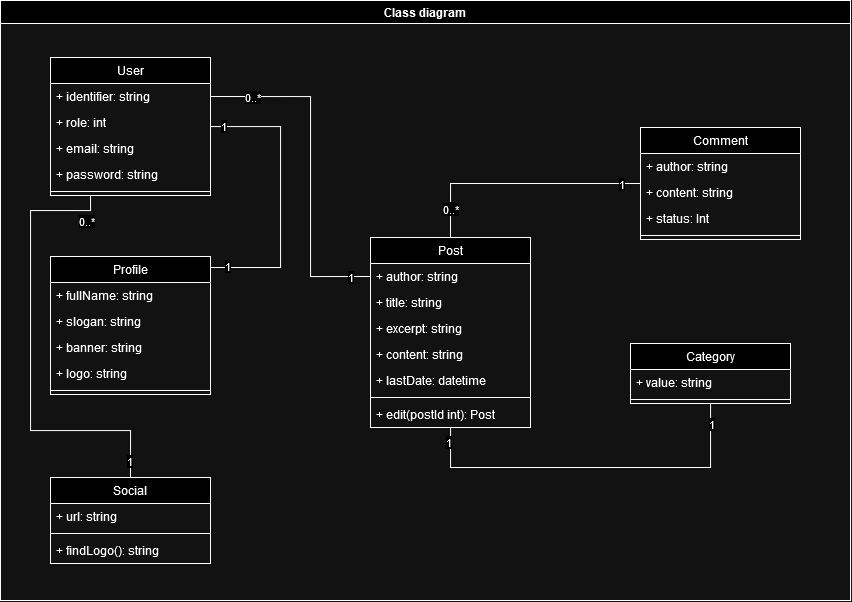

The diagram above was exported from draw.io. Its source (the exported page's mxGraphModel, read from the mxfile embedded in the PNG):
<mxGraphModel dx="1925" dy="1815" grid="1" gridSize="10" guides="1" tooltips="1" connect="1" arrows="1" fold="1" page="1" pageScale="1" pageWidth="827" pageHeight="1169" math="0" shadow="0">
  <root>
    <mxCell id="WIyWlLk6GJQsqaUBKTNV-0" />
    <mxCell id="WIyWlLk6GJQsqaUBKTNV-1" parent="WIyWlLk6GJQsqaUBKTNV-0" />
    <mxCell id="5dLH2-bOq6MJYjy3w7BF-282" value="Class diagram" style="swimlane;startSize=23;" parent="WIyWlLk6GJQsqaUBKTNV-1" vertex="1">
      <mxGeometry x="-400" y="-960" width="850" height="600" as="geometry" />
    </mxCell>
    <mxCell id="5dLH2-bOq6MJYjy3w7BF-292" value="User" style="swimlane;fontStyle=0;align=center;verticalAlign=top;childLayout=stackLayout;horizontal=1;startSize=26;horizontalStack=0;resizeParent=1;resizeLast=0;collapsible=1;marginBottom=0;rounded=0;shadow=0;strokeWidth=1;" parent="5dLH2-bOq6MJYjy3w7BF-282" vertex="1">
      <mxGeometry x="50" y="57" width="160" height="138" as="geometry">
        <mxRectangle x="230" y="140" width="160" height="26" as="alternateBounds" />
      </mxGeometry>
    </mxCell>
    <mxCell id="5dLH2-bOq6MJYjy3w7BF-293" value="+ identifier: string" style="text;align=left;verticalAlign=top;spacingLeft=4;spacingRight=4;overflow=hidden;rotatable=0;points=[[0,0.5],[1,0.5]];portConstraint=eastwest;" parent="5dLH2-bOq6MJYjy3w7BF-292" vertex="1">
      <mxGeometry y="26" width="160" height="26" as="geometry" />
    </mxCell>
    <mxCell id="5dLH2-bOq6MJYjy3w7BF-294" value="+ role: int" style="text;align=left;verticalAlign=top;spacingLeft=4;spacingRight=4;overflow=hidden;rotatable=0;points=[[0,0.5],[1,0.5]];portConstraint=eastwest;rounded=0;shadow=0;html=0;" parent="5dLH2-bOq6MJYjy3w7BF-292" vertex="1">
      <mxGeometry y="52" width="160" height="26" as="geometry" />
    </mxCell>
    <mxCell id="SX-rihnzQ8es6wSrGuTu-25" value="+ email: string" style="text;align=left;verticalAlign=top;spacingLeft=4;spacingRight=4;overflow=hidden;rotatable=0;points=[[0,0.5],[1,0.5]];portConstraint=eastwest;rounded=0;shadow=0;html=0;" parent="5dLH2-bOq6MJYjy3w7BF-292" vertex="1">
      <mxGeometry y="78" width="160" height="26" as="geometry" />
    </mxCell>
    <mxCell id="ggaZgJPCZ2kaR8DIM5gM-43" value="+ password: string" style="text;align=left;verticalAlign=top;spacingLeft=4;spacingRight=4;overflow=hidden;rotatable=0;points=[[0,0.5],[1,0.5]];portConstraint=eastwest;rounded=0;shadow=0;html=0;" vertex="1" parent="5dLH2-bOq6MJYjy3w7BF-292">
      <mxGeometry y="104" width="160" height="26" as="geometry" />
    </mxCell>
    <mxCell id="5dLH2-bOq6MJYjy3w7BF-297" value="" style="line;html=1;strokeWidth=1;align=left;verticalAlign=middle;spacingTop=-1;spacingLeft=3;spacingRight=3;rotatable=0;labelPosition=right;points=[];portConstraint=eastwest;" parent="5dLH2-bOq6MJYjy3w7BF-292" vertex="1">
      <mxGeometry y="130" width="160" height="8" as="geometry" />
    </mxCell>
    <mxCell id="5f2Y2o3vqF1S9tGnKY9q-0" value="Social" style="swimlane;fontStyle=0;align=center;verticalAlign=top;childLayout=stackLayout;horizontal=1;startSize=26;horizontalStack=0;resizeParent=1;resizeLast=0;collapsible=1;marginBottom=0;rounded=0;shadow=0;strokeWidth=1;" parent="5dLH2-bOq6MJYjy3w7BF-282" vertex="1">
      <mxGeometry x="50" y="477" width="160" height="86" as="geometry">
        <mxRectangle x="550" y="140" width="160" height="26" as="alternateBounds" />
      </mxGeometry>
    </mxCell>
    <mxCell id="5f2Y2o3vqF1S9tGnKY9q-1" value="+ url: string" style="text;align=left;verticalAlign=top;spacingLeft=4;spacingRight=4;overflow=hidden;rotatable=0;points=[[0,0.5],[1,0.5]];portConstraint=eastwest;" parent="5f2Y2o3vqF1S9tGnKY9q-0" vertex="1">
      <mxGeometry y="26" width="160" height="26" as="geometry" />
    </mxCell>
    <mxCell id="5f2Y2o3vqF1S9tGnKY9q-4" value="" style="line;html=1;strokeWidth=1;align=left;verticalAlign=middle;spacingTop=-1;spacingLeft=3;spacingRight=3;rotatable=0;labelPosition=right;points=[];portConstraint=eastwest;" parent="5f2Y2o3vqF1S9tGnKY9q-0" vertex="1">
      <mxGeometry y="52" width="160" height="8" as="geometry" />
    </mxCell>
    <mxCell id="ggaZgJPCZ2kaR8DIM5gM-41" value="+ findLogo(): string" style="text;align=left;verticalAlign=top;spacingLeft=4;spacingRight=4;overflow=hidden;rotatable=0;points=[[0,0.5],[1,0.5]];portConstraint=eastwest;" vertex="1" parent="5f2Y2o3vqF1S9tGnKY9q-0">
      <mxGeometry y="60" width="160" height="26" as="geometry" />
    </mxCell>
    <mxCell id="5dLH2-bOq6MJYjy3w7BF-324" value="Comment" style="swimlane;fontStyle=0;align=center;verticalAlign=top;childLayout=stackLayout;horizontal=1;startSize=26;horizontalStack=0;resizeParent=1;resizeLast=0;collapsible=1;marginBottom=0;rounded=0;shadow=0;strokeWidth=1;" parent="5dLH2-bOq6MJYjy3w7BF-282" vertex="1">
      <mxGeometry x="640" y="127" width="160" height="112" as="geometry">
        <mxRectangle x="550" y="140" width="160" height="26" as="alternateBounds" />
      </mxGeometry>
    </mxCell>
    <mxCell id="5dLH2-bOq6MJYjy3w7BF-326" value="+ author: string" style="text;align=left;verticalAlign=top;spacingLeft=4;spacingRight=4;overflow=hidden;rotatable=0;points=[[0,0.5],[1,0.5]];portConstraint=eastwest;rounded=0;shadow=0;html=0;" parent="5dLH2-bOq6MJYjy3w7BF-324" vertex="1">
      <mxGeometry y="26" width="160" height="26" as="geometry" />
    </mxCell>
    <mxCell id="5dLH2-bOq6MJYjy3w7BF-327" value="+ content: string" style="text;align=left;verticalAlign=top;spacingLeft=4;spacingRight=4;overflow=hidden;rotatable=0;points=[[0,0.5],[1,0.5]];portConstraint=eastwest;rounded=0;shadow=0;html=0;" parent="5dLH2-bOq6MJYjy3w7BF-324" vertex="1">
      <mxGeometry y="52" width="160" height="26" as="geometry" />
    </mxCell>
    <mxCell id="ggaZgJPCZ2kaR8DIM5gM-24" value="+ status: Int" style="text;align=left;verticalAlign=top;spacingLeft=4;spacingRight=4;overflow=hidden;rotatable=0;points=[[0,0.5],[1,0.5]];portConstraint=eastwest;rounded=0;shadow=0;html=0;" vertex="1" parent="5dLH2-bOq6MJYjy3w7BF-324">
      <mxGeometry y="78" width="160" height="26" as="geometry" />
    </mxCell>
    <mxCell id="5dLH2-bOq6MJYjy3w7BF-328" value="" style="line;html=1;strokeWidth=1;align=left;verticalAlign=middle;spacingTop=-1;spacingLeft=3;spacingRight=3;rotatable=0;labelPosition=right;points=[];portConstraint=eastwest;" parent="5dLH2-bOq6MJYjy3w7BF-324" vertex="1">
      <mxGeometry y="104" width="160" height="8" as="geometry" />
    </mxCell>
    <mxCell id="5f2Y2o3vqF1S9tGnKY9q-8" value="Category" style="swimlane;fontStyle=0;align=center;verticalAlign=top;childLayout=stackLayout;horizontal=1;startSize=26;horizontalStack=0;resizeParent=1;resizeLast=0;collapsible=1;marginBottom=0;rounded=0;shadow=0;strokeWidth=1;" parent="5dLH2-bOq6MJYjy3w7BF-282" vertex="1">
      <mxGeometry x="630" y="343" width="160" height="60" as="geometry">
        <mxRectangle x="550" y="140" width="160" height="26" as="alternateBounds" />
      </mxGeometry>
    </mxCell>
    <mxCell id="5f2Y2o3vqF1S9tGnKY9q-10" value="+ value: string" style="text;align=left;verticalAlign=top;spacingLeft=4;spacingRight=4;overflow=hidden;rotatable=0;points=[[0,0.5],[1,0.5]];portConstraint=eastwest;rounded=0;shadow=0;html=0;" parent="5f2Y2o3vqF1S9tGnKY9q-8" vertex="1">
      <mxGeometry y="26" width="160" height="26" as="geometry" />
    </mxCell>
    <mxCell id="5f2Y2o3vqF1S9tGnKY9q-11" value="" style="line;html=1;strokeWidth=1;align=left;verticalAlign=middle;spacingTop=-1;spacingLeft=3;spacingRight=3;rotatable=0;labelPosition=right;points=[];portConstraint=eastwest;" parent="5f2Y2o3vqF1S9tGnKY9q-8" vertex="1">
      <mxGeometry y="52" width="160" height="8" as="geometry" />
    </mxCell>
    <mxCell id="5dLH2-bOq6MJYjy3w7BF-298" value="Profile" style="swimlane;fontStyle=0;align=center;verticalAlign=top;childLayout=stackLayout;horizontal=1;startSize=26;horizontalStack=0;resizeParent=1;resizeLast=0;collapsible=1;marginBottom=0;rounded=0;shadow=0;strokeWidth=1;" parent="5dLH2-bOq6MJYjy3w7BF-282" vertex="1">
      <mxGeometry x="50" y="256" width="160" height="138" as="geometry">
        <mxRectangle x="130" y="380" width="160" height="26" as="alternateBounds" />
      </mxGeometry>
    </mxCell>
    <mxCell id="5dLH2-bOq6MJYjy3w7BF-300" value="+ fullName: string" style="text;align=left;verticalAlign=top;spacingLeft=4;spacingRight=4;overflow=hidden;rotatable=0;points=[[0,0.5],[1,0.5]];portConstraint=eastwest;rounded=0;shadow=0;html=0;" parent="5dLH2-bOq6MJYjy3w7BF-298" vertex="1">
      <mxGeometry y="26" width="160" height="26" as="geometry" />
    </mxCell>
    <mxCell id="5dLH2-bOq6MJYjy3w7BF-302" value="+ slogan: string" style="text;align=left;verticalAlign=top;spacingLeft=4;spacingRight=4;overflow=hidden;rotatable=0;points=[[0,0.5],[1,0.5]];portConstraint=eastwest;rounded=0;shadow=0;html=0;" parent="5dLH2-bOq6MJYjy3w7BF-298" vertex="1">
      <mxGeometry y="52" width="160" height="26" as="geometry" />
    </mxCell>
    <mxCell id="ggaZgJPCZ2kaR8DIM5gM-36" value="+ banner: string" style="text;align=left;verticalAlign=top;spacingLeft=4;spacingRight=4;overflow=hidden;rotatable=0;points=[[0,0.5],[1,0.5]];portConstraint=eastwest;rounded=0;shadow=0;html=0;" vertex="1" parent="5dLH2-bOq6MJYjy3w7BF-298">
      <mxGeometry y="78" width="160" height="26" as="geometry" />
    </mxCell>
    <mxCell id="5dLH2-bOq6MJYjy3w7BF-301" value="+ logo: string" style="text;align=left;verticalAlign=top;spacingLeft=4;spacingRight=4;overflow=hidden;rotatable=0;points=[[0,0.5],[1,0.5]];portConstraint=eastwest;rounded=0;shadow=0;html=0;" parent="5dLH2-bOq6MJYjy3w7BF-298" vertex="1">
      <mxGeometry y="104" width="160" height="26" as="geometry" />
    </mxCell>
    <mxCell id="5dLH2-bOq6MJYjy3w7BF-307" value="" style="line;html=1;strokeWidth=1;align=left;verticalAlign=middle;spacingTop=-1;spacingLeft=3;spacingRight=3;rotatable=0;labelPosition=right;points=[];portConstraint=eastwest;" parent="5dLH2-bOq6MJYjy3w7BF-298" vertex="1">
      <mxGeometry y="130" width="160" height="8" as="geometry" />
    </mxCell>
    <mxCell id="5dLH2-bOq6MJYjy3w7BF-318" value="Post" style="swimlane;fontStyle=0;align=center;verticalAlign=top;childLayout=stackLayout;horizontal=1;startSize=26;horizontalStack=0;resizeParent=1;resizeLast=0;collapsible=1;marginBottom=0;rounded=0;shadow=0;strokeWidth=1;" parent="5dLH2-bOq6MJYjy3w7BF-282" vertex="1">
      <mxGeometry x="370" y="237" width="160" height="190" as="geometry">
        <mxRectangle x="550" y="140" width="160" height="26" as="alternateBounds" />
      </mxGeometry>
    </mxCell>
    <mxCell id="5dLH2-bOq6MJYjy3w7BF-320" value="+ author: string" style="text;align=left;verticalAlign=top;spacingLeft=4;spacingRight=4;overflow=hidden;rotatable=0;points=[[0,0.5],[1,0.5]];portConstraint=eastwest;rounded=0;shadow=0;html=0;" parent="5dLH2-bOq6MJYjy3w7BF-318" vertex="1">
      <mxGeometry y="26" width="160" height="26" as="geometry" />
    </mxCell>
    <mxCell id="5dLH2-bOq6MJYjy3w7BF-319" value="+ title: string" style="text;align=left;verticalAlign=top;spacingLeft=4;spacingRight=4;overflow=hidden;rotatable=0;points=[[0,0.5],[1,0.5]];portConstraint=eastwest;" parent="5dLH2-bOq6MJYjy3w7BF-318" vertex="1">
      <mxGeometry y="52" width="160" height="26" as="geometry" />
    </mxCell>
    <mxCell id="5dLH2-bOq6MJYjy3w7BF-321" value="+ excerpt: string" style="text;align=left;verticalAlign=top;spacingLeft=4;spacingRight=4;overflow=hidden;rotatable=0;points=[[0,0.5],[1,0.5]];portConstraint=eastwest;rounded=0;shadow=0;html=0;" parent="5dLH2-bOq6MJYjy3w7BF-318" vertex="1">
      <mxGeometry y="78" width="160" height="26" as="geometry" />
    </mxCell>
    <mxCell id="5dLH2-bOq6MJYjy3w7BF-314" value="+ content: string" style="text;align=left;verticalAlign=top;spacingLeft=4;spacingRight=4;overflow=hidden;rotatable=0;points=[[0,0.5],[1,0.5]];portConstraint=eastwest;rounded=0;shadow=0;html=0;" parent="5dLH2-bOq6MJYjy3w7BF-318" vertex="1">
      <mxGeometry y="104" width="160" height="26" as="geometry" />
    </mxCell>
    <mxCell id="SX-rihnzQ8es6wSrGuTu-6" value="+ lastDate: datetime" style="text;align=left;verticalAlign=top;spacingLeft=4;spacingRight=4;overflow=hidden;rotatable=0;points=[[0,0.5],[1,0.5]];portConstraint=eastwest;rounded=0;shadow=0;html=0;" parent="5dLH2-bOq6MJYjy3w7BF-318" vertex="1">
      <mxGeometry y="130" width="160" height="26" as="geometry" />
    </mxCell>
    <mxCell id="5dLH2-bOq6MJYjy3w7BF-323" value="" style="line;html=1;strokeWidth=1;align=left;verticalAlign=middle;spacingTop=-1;spacingLeft=3;spacingRight=3;rotatable=0;labelPosition=right;points=[];portConstraint=eastwest;" parent="5dLH2-bOq6MJYjy3w7BF-318" vertex="1">
      <mxGeometry y="156" width="160" height="8" as="geometry" />
    </mxCell>
    <mxCell id="ggaZgJPCZ2kaR8DIM5gM-42" value="+ edit(postId int): Post" style="text;align=left;verticalAlign=top;spacingLeft=4;spacingRight=4;overflow=hidden;rotatable=0;points=[[0,0.5],[1,0.5]];portConstraint=eastwest;" vertex="1" parent="5dLH2-bOq6MJYjy3w7BF-318">
      <mxGeometry y="164" width="160" height="26" as="geometry" />
    </mxCell>
    <mxCell id="ggaZgJPCZ2kaR8DIM5gM-15" value="" style="endArrow=none;html=1;rounded=0;edgeStyle=orthogonalEdgeStyle;entryX=0.5;entryY=0;entryDx=0;entryDy=0;" edge="1" parent="5dLH2-bOq6MJYjy3w7BF-282" source="5dLH2-bOq6MJYjy3w7BF-324" target="5dLH2-bOq6MJYjy3w7BF-318">
      <mxGeometry width="50" height="50" relative="1" as="geometry">
        <mxPoint x="580" y="452" as="sourcePoint" />
        <mxPoint x="420" y="217" as="targetPoint" />
      </mxGeometry>
    </mxCell>
    <mxCell id="ggaZgJPCZ2kaR8DIM5gM-16" value="1" style="edgeLabel;html=1;align=center;verticalAlign=middle;resizable=0;points=[];" vertex="1" connectable="0" parent="ggaZgJPCZ2kaR8DIM5gM-15">
      <mxGeometry x="0.7584" relative="1" as="geometry">
        <mxPoint as="offset" />
      </mxGeometry>
    </mxCell>
    <mxCell id="ggaZgJPCZ2kaR8DIM5gM-17" value="1" style="edgeLabel;html=1;align=center;verticalAlign=middle;resizable=0;points=[];" vertex="1" connectable="0" parent="ggaZgJPCZ2kaR8DIM5gM-15">
      <mxGeometry x="-0.67" relative="1" as="geometry">
        <mxPoint x="20" as="offset" />
      </mxGeometry>
    </mxCell>
    <mxCell id="ggaZgJPCZ2kaR8DIM5gM-35" value="0..*" style="edgeLabel;html=1;align=center;verticalAlign=middle;resizable=0;points=[];" vertex="1" connectable="0" parent="ggaZgJPCZ2kaR8DIM5gM-15">
      <mxGeometry x="0.7656" y="-1" relative="1" as="geometry">
        <mxPoint as="offset" />
      </mxGeometry>
    </mxCell>
    <mxCell id="ggaZgJPCZ2kaR8DIM5gM-21" value="" style="endArrow=none;html=1;rounded=0;edgeStyle=orthogonalEdgeStyle;" edge="1" parent="5dLH2-bOq6MJYjy3w7BF-282" source="5dLH2-bOq6MJYjy3w7BF-298" target="5dLH2-bOq6MJYjy3w7BF-292">
      <mxGeometry width="50" height="50" relative="1" as="geometry">
        <mxPoint x="580" y="347" as="sourcePoint" />
        <mxPoint x="630" y="297" as="targetPoint" />
        <Array as="points">
          <mxPoint x="280" y="267" />
          <mxPoint x="280" y="126" />
        </Array>
      </mxGeometry>
    </mxCell>
    <mxCell id="ggaZgJPCZ2kaR8DIM5gM-22" value="1" style="edgeLabel;html=1;align=center;verticalAlign=middle;resizable=0;points=[];" vertex="1" connectable="0" parent="ggaZgJPCZ2kaR8DIM5gM-21">
      <mxGeometry x="-0.8836" y="2" relative="1" as="geometry">
        <mxPoint as="offset" />
      </mxGeometry>
    </mxCell>
    <mxCell id="ggaZgJPCZ2kaR8DIM5gM-23" value="1" style="edgeLabel;html=1;align=center;verticalAlign=middle;resizable=0;points=[];" vertex="1" connectable="0" parent="ggaZgJPCZ2kaR8DIM5gM-21">
      <mxGeometry x="0.911" y="-1" relative="1" as="geometry">
        <mxPoint as="offset" />
      </mxGeometry>
    </mxCell>
    <mxCell id="ggaZgJPCZ2kaR8DIM5gM-32" value="" style="endArrow=none;html=1;rounded=0;edgeStyle=orthogonalEdgeStyle;exitX=0;exitY=0.5;exitDx=0;exitDy=0;entryX=1;entryY=0.5;entryDx=0;entryDy=0;" edge="1" parent="5dLH2-bOq6MJYjy3w7BF-282" source="5dLH2-bOq6MJYjy3w7BF-320">
      <mxGeometry width="50" height="50" relative="1" as="geometry">
        <mxPoint x="545" y="87" as="sourcePoint" />
        <mxPoint x="210" y="96" as="targetPoint" />
        <Array as="points">
          <mxPoint x="310" y="276" />
          <mxPoint x="310" y="96" />
        </Array>
      </mxGeometry>
    </mxCell>
    <mxCell id="ggaZgJPCZ2kaR8DIM5gM-33" value="0..*" style="edgeLabel;html=1;align=center;verticalAlign=middle;resizable=0;points=[];" vertex="1" connectable="0" parent="ggaZgJPCZ2kaR8DIM5gM-32">
      <mxGeometry x="0.7584" relative="1" as="geometry">
        <mxPoint as="offset" />
      </mxGeometry>
    </mxCell>
    <mxCell id="ggaZgJPCZ2kaR8DIM5gM-34" value="1" style="edgeLabel;html=1;align=center;verticalAlign=middle;resizable=0;points=[];" vertex="1" connectable="0" parent="ggaZgJPCZ2kaR8DIM5gM-32">
      <mxGeometry x="-0.67" relative="1" as="geometry">
        <mxPoint x="36" as="offset" />
      </mxGeometry>
    </mxCell>
    <mxCell id="ggaZgJPCZ2kaR8DIM5gM-7" value="" style="endArrow=none;html=1;rounded=0;edgeStyle=orthogonalEdgeStyle;" edge="1" parent="5dLH2-bOq6MJYjy3w7BF-282" source="5f2Y2o3vqF1S9tGnKY9q-8" target="5dLH2-bOq6MJYjy3w7BF-318">
      <mxGeometry width="50" height="50" relative="1" as="geometry">
        <mxPoint x="420" y="482" as="sourcePoint" />
        <mxPoint x="580" y="337" as="targetPoint" />
        <Array as="points">
          <mxPoint x="710" y="467" />
          <mxPoint x="450" y="467" />
        </Array>
      </mxGeometry>
    </mxCell>
    <mxCell id="ggaZgJPCZ2kaR8DIM5gM-8" value="1" style="edgeLabel;html=1;align=center;verticalAlign=middle;resizable=0;points=[];" vertex="1" connectable="0" parent="ggaZgJPCZ2kaR8DIM5gM-7">
      <mxGeometry x="0.9177" y="3" relative="1" as="geometry">
        <mxPoint as="offset" />
      </mxGeometry>
    </mxCell>
    <mxCell id="ggaZgJPCZ2kaR8DIM5gM-9" value="1" style="edgeLabel;html=1;align=center;verticalAlign=middle;resizable=0;points=[];" vertex="1" connectable="0" parent="ggaZgJPCZ2kaR8DIM5gM-7">
      <mxGeometry x="-0.8903" relative="1" as="geometry">
        <mxPoint as="offset" />
      </mxGeometry>
    </mxCell>
    <mxCell id="ggaZgJPCZ2kaR8DIM5gM-38" value="" style="endArrow=none;html=1;rounded=0;edgeStyle=orthogonalEdgeStyle;exitX=0.5;exitY=0;exitDx=0;exitDy=0;entryX=0.25;entryY=1;entryDx=0;entryDy=0;" edge="1" parent="5dLH2-bOq6MJYjy3w7BF-282" source="5f2Y2o3vqF1S9tGnKY9q-0" target="5dLH2-bOq6MJYjy3w7BF-292">
      <mxGeometry width="50" height="50" relative="1" as="geometry">
        <mxPoint x="240" y="494" as="sourcePoint" />
        <mxPoint x="240" y="353" as="targetPoint" />
        <Array as="points">
          <mxPoint x="130" y="430" />
          <mxPoint x="30" y="430" />
          <mxPoint x="30" y="210" />
          <mxPoint x="90" y="210" />
        </Array>
      </mxGeometry>
    </mxCell>
    <mxCell id="ggaZgJPCZ2kaR8DIM5gM-39" value="1" style="edgeLabel;html=1;align=center;verticalAlign=middle;resizable=0;points=[];" vertex="1" connectable="0" parent="ggaZgJPCZ2kaR8DIM5gM-38">
      <mxGeometry x="-0.8836" y="2" relative="1" as="geometry">
        <mxPoint y="9" as="offset" />
      </mxGeometry>
    </mxCell>
    <mxCell id="ggaZgJPCZ2kaR8DIM5gM-40" value="0..*" style="edgeLabel;html=1;align=center;verticalAlign=middle;resizable=0;points=[];" vertex="1" connectable="0" parent="ggaZgJPCZ2kaR8DIM5gM-38">
      <mxGeometry x="0.911" y="-1" relative="1" as="geometry">
        <mxPoint y="9" as="offset" />
      </mxGeometry>
    </mxCell>
  </root>
</mxGraphModel>